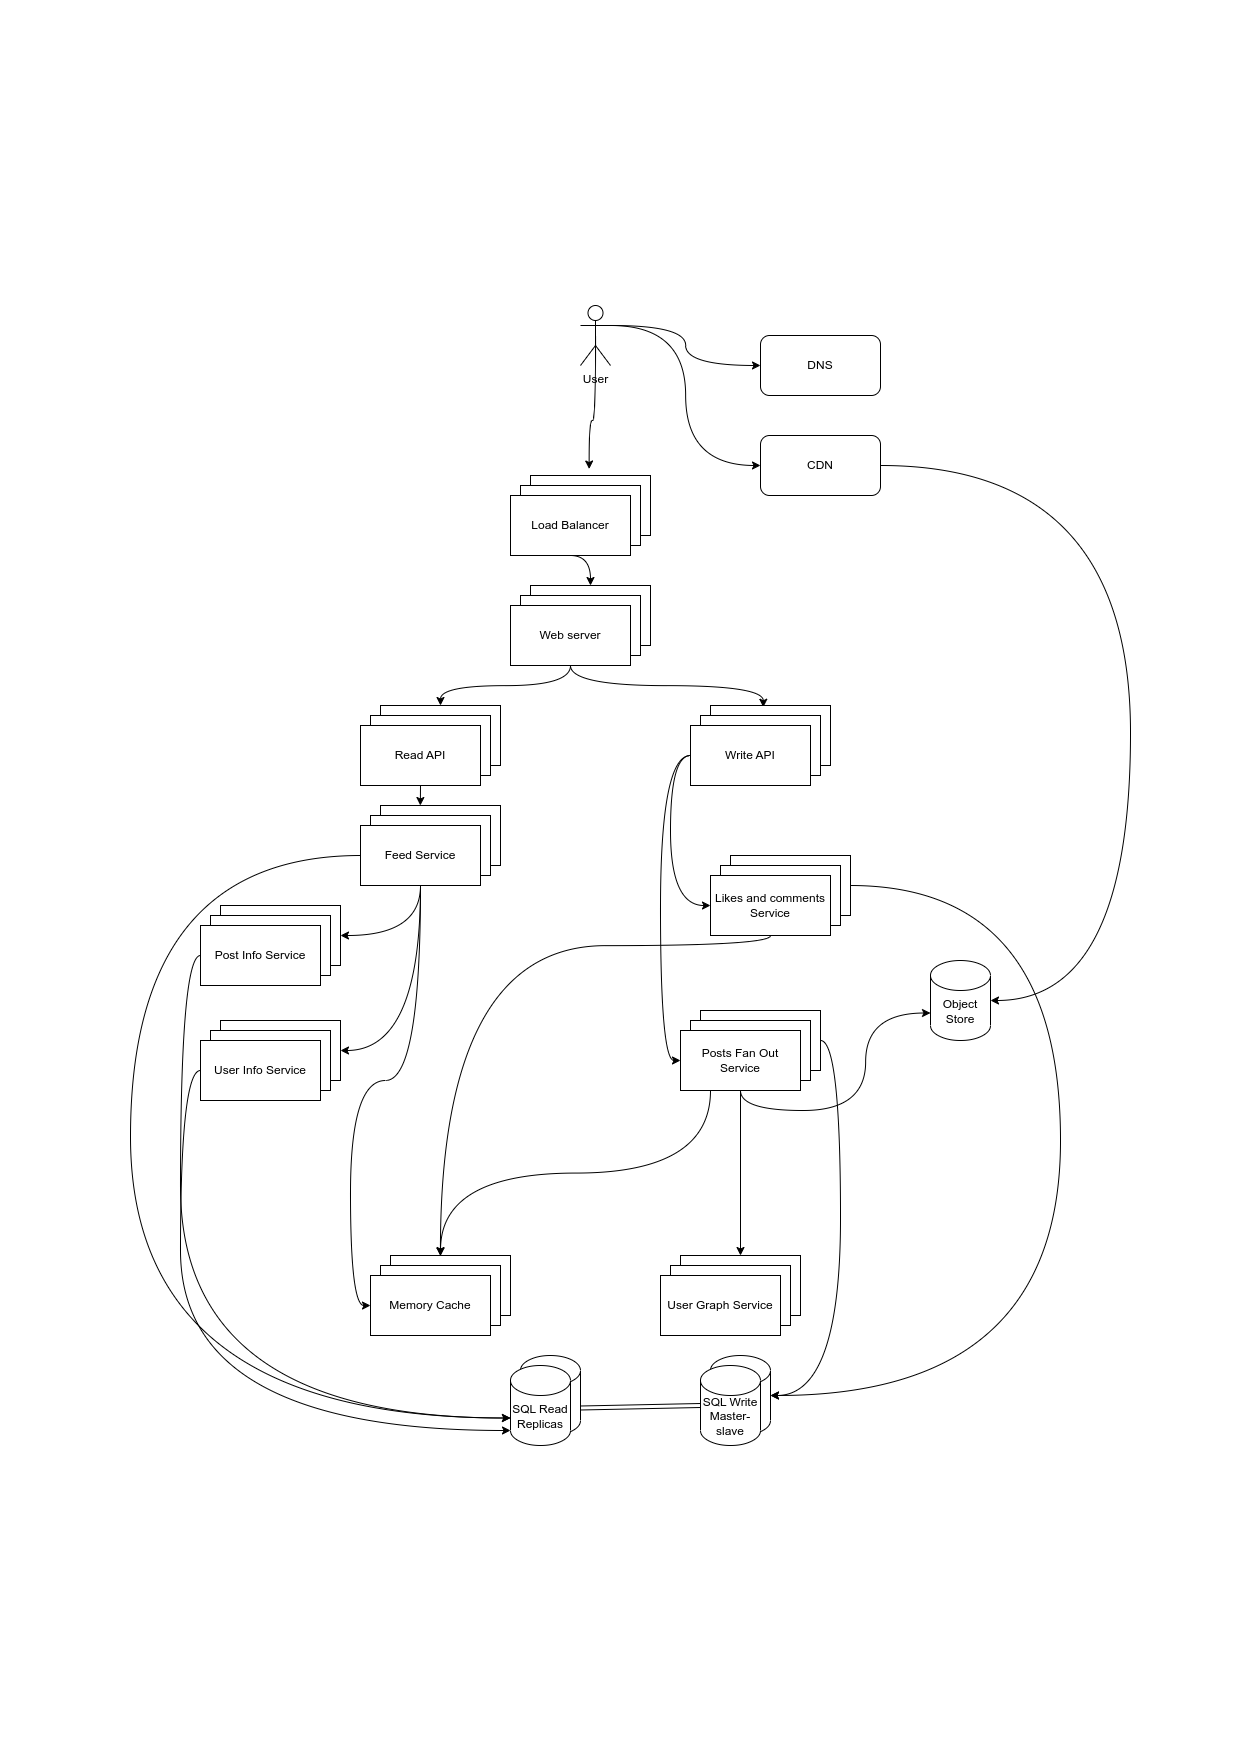

The diagram above was exported from draw.io. Its source (the exported page's mxGraphModel, read from the mxfile embedded in the PNG):
<mxGraphModel dx="4094" dy="2380" grid="1" gridSize="10" guides="1" tooltips="1" connect="1" arrows="1" fold="1" page="1" pageScale="1" pageWidth="413" pageHeight="583" math="0" shadow="0">
  <root>
    <mxCell id="0" />
    <mxCell id="1" parent="0" />
    <mxCell id="twRbJT5xxj2xI8NyOz_Z-8" style="edgeStyle=orthogonalEdgeStyle;rounded=0;orthogonalLoop=1;jettySize=auto;html=1;exitX=1;exitY=0.3333333333333333;exitDx=0;exitDy=0;exitPerimeter=0;curved=1;entryX=0;entryY=0.5;entryDx=0;entryDy=0;" edge="1" parent="1" source="twRbJT5xxj2xI8NyOz_Z-1" target="twRbJT5xxj2xI8NyOz_Z-4">
      <mxGeometry relative="1" as="geometry">
        <mxPoint x="650" y="515" as="targetPoint" />
      </mxGeometry>
    </mxCell>
    <mxCell id="twRbJT5xxj2xI8NyOz_Z-10" style="edgeStyle=orthogonalEdgeStyle;curved=1;rounded=0;orthogonalLoop=1;jettySize=auto;html=1;exitX=1;exitY=0.3333333333333333;exitDx=0;exitDy=0;exitPerimeter=0;entryX=0;entryY=0.5;entryDx=0;entryDy=0;" edge="1" parent="1" source="twRbJT5xxj2xI8NyOz_Z-1" target="twRbJT5xxj2xI8NyOz_Z-3">
      <mxGeometry relative="1" as="geometry" />
    </mxCell>
    <mxCell id="twRbJT5xxj2xI8NyOz_Z-42" style="edgeStyle=orthogonalEdgeStyle;curved=1;rounded=0;orthogonalLoop=1;jettySize=auto;html=1;exitX=0.5;exitY=0.5;exitDx=0;exitDy=0;exitPerimeter=0;entryX=0.489;entryY=-0.108;entryDx=0;entryDy=0;entryPerimeter=0;" edge="1" parent="1" source="twRbJT5xxj2xI8NyOz_Z-1" target="twRbJT5xxj2xI8NyOz_Z-12">
      <mxGeometry relative="1" as="geometry" />
    </mxCell>
    <mxCell id="twRbJT5xxj2xI8NyOz_Z-1" value="User" style="shape=umlActor;verticalLabelPosition=bottom;verticalAlign=top;html=1;outlineConnect=0;" vertex="1" parent="1">
      <mxGeometry x="580" y="305" width="30" height="60" as="geometry" />
    </mxCell>
    <mxCell id="twRbJT5xxj2xI8NyOz_Z-3" value="DNS" style="rounded=1;whiteSpace=wrap;html=1;" vertex="1" parent="1">
      <mxGeometry x="760" y="335" width="120" height="60" as="geometry" />
    </mxCell>
    <mxCell id="twRbJT5xxj2xI8NyOz_Z-85" style="edgeStyle=orthogonalEdgeStyle;curved=1;rounded=0;orthogonalLoop=1;jettySize=auto;html=1;exitX=1;exitY=0.5;exitDx=0;exitDy=0;entryX=1;entryY=0.5;entryDx=0;entryDy=0;entryPerimeter=0;" edge="1" parent="1" source="twRbJT5xxj2xI8NyOz_Z-4" target="twRbJT5xxj2xI8NyOz_Z-55">
      <mxGeometry relative="1" as="geometry">
        <Array as="points">
          <mxPoint x="1130" y="465" />
          <mxPoint x="1130" y="1000" />
        </Array>
      </mxGeometry>
    </mxCell>
    <mxCell id="twRbJT5xxj2xI8NyOz_Z-4" value="CDN" style="rounded=1;whiteSpace=wrap;html=1;" vertex="1" parent="1">
      <mxGeometry x="760" y="435" width="120" height="60" as="geometry" />
    </mxCell>
    <mxCell id="twRbJT5xxj2xI8NyOz_Z-12" value="" style="rounded=0;whiteSpace=wrap;html=1;" vertex="1" parent="1">
      <mxGeometry x="530" y="475" width="120" height="60" as="geometry" />
    </mxCell>
    <mxCell id="twRbJT5xxj2xI8NyOz_Z-13" value="" style="rounded=0;whiteSpace=wrap;html=1;" vertex="1" parent="1">
      <mxGeometry x="520" y="485" width="120" height="60" as="geometry" />
    </mxCell>
    <mxCell id="twRbJT5xxj2xI8NyOz_Z-43" style="edgeStyle=orthogonalEdgeStyle;curved=1;rounded=0;orthogonalLoop=1;jettySize=auto;html=1;exitX=0.5;exitY=1;exitDx=0;exitDy=0;entryX=0.5;entryY=0;entryDx=0;entryDy=0;" edge="1" parent="1" source="twRbJT5xxj2xI8NyOz_Z-14" target="twRbJT5xxj2xI8NyOz_Z-15">
      <mxGeometry relative="1" as="geometry" />
    </mxCell>
    <mxCell id="twRbJT5xxj2xI8NyOz_Z-14" value="Load Balancer" style="rounded=0;whiteSpace=wrap;html=1;" vertex="1" parent="1">
      <mxGeometry x="510" y="495" width="120" height="60" as="geometry" />
    </mxCell>
    <mxCell id="twRbJT5xxj2xI8NyOz_Z-15" value="" style="rounded=0;whiteSpace=wrap;html=1;" vertex="1" parent="1">
      <mxGeometry x="530" y="585" width="120" height="60" as="geometry" />
    </mxCell>
    <mxCell id="twRbJT5xxj2xI8NyOz_Z-16" value="" style="rounded=0;whiteSpace=wrap;html=1;" vertex="1" parent="1">
      <mxGeometry x="520" y="595" width="120" height="60" as="geometry" />
    </mxCell>
    <mxCell id="twRbJT5xxj2xI8NyOz_Z-45" style="edgeStyle=orthogonalEdgeStyle;curved=1;rounded=0;orthogonalLoop=1;jettySize=auto;html=1;exitX=0.5;exitY=1;exitDx=0;exitDy=0;entryX=0.44;entryY=0.029;entryDx=0;entryDy=0;entryPerimeter=0;" edge="1" parent="1" source="twRbJT5xxj2xI8NyOz_Z-17" target="twRbJT5xxj2xI8NyOz_Z-21">
      <mxGeometry relative="1" as="geometry" />
    </mxCell>
    <mxCell id="twRbJT5xxj2xI8NyOz_Z-50" style="edgeStyle=orthogonalEdgeStyle;curved=1;rounded=0;orthogonalLoop=1;jettySize=auto;html=1;exitX=0.5;exitY=1;exitDx=0;exitDy=0;entryX=0.5;entryY=0;entryDx=0;entryDy=0;" edge="1" parent="1" source="twRbJT5xxj2xI8NyOz_Z-17" target="twRbJT5xxj2xI8NyOz_Z-18">
      <mxGeometry relative="1" as="geometry" />
    </mxCell>
    <mxCell id="twRbJT5xxj2xI8NyOz_Z-17" value="Web server" style="rounded=0;whiteSpace=wrap;html=1;" vertex="1" parent="1">
      <mxGeometry x="510" y="605" width="120" height="60" as="geometry" />
    </mxCell>
    <mxCell id="twRbJT5xxj2xI8NyOz_Z-18" value="" style="rounded=0;whiteSpace=wrap;html=1;" vertex="1" parent="1">
      <mxGeometry x="380" y="705" width="120" height="60" as="geometry" />
    </mxCell>
    <mxCell id="twRbJT5xxj2xI8NyOz_Z-19" value="" style="rounded=0;whiteSpace=wrap;html=1;" vertex="1" parent="1">
      <mxGeometry x="370" y="715" width="120" height="60" as="geometry" />
    </mxCell>
    <mxCell id="twRbJT5xxj2xI8NyOz_Z-46" style="edgeStyle=orthogonalEdgeStyle;curved=1;rounded=0;orthogonalLoop=1;jettySize=auto;html=1;exitX=0.5;exitY=1;exitDx=0;exitDy=0;entryX=0.332;entryY=0;entryDx=0;entryDy=0;entryPerimeter=0;" edge="1" parent="1" source="twRbJT5xxj2xI8NyOz_Z-20" target="twRbJT5xxj2xI8NyOz_Z-24">
      <mxGeometry relative="1" as="geometry" />
    </mxCell>
    <mxCell id="twRbJT5xxj2xI8NyOz_Z-20" value="Read API" style="rounded=0;whiteSpace=wrap;html=1;" vertex="1" parent="1">
      <mxGeometry x="360" y="725" width="120" height="60" as="geometry" />
    </mxCell>
    <mxCell id="twRbJT5xxj2xI8NyOz_Z-21" value="" style="rounded=0;whiteSpace=wrap;html=1;" vertex="1" parent="1">
      <mxGeometry x="710" y="705" width="120" height="60" as="geometry" />
    </mxCell>
    <mxCell id="twRbJT5xxj2xI8NyOz_Z-22" value="" style="rounded=0;whiteSpace=wrap;html=1;" vertex="1" parent="1">
      <mxGeometry x="700" y="715" width="120" height="60" as="geometry" />
    </mxCell>
    <mxCell id="twRbJT5xxj2xI8NyOz_Z-71" style="edgeStyle=orthogonalEdgeStyle;curved=1;rounded=0;orthogonalLoop=1;jettySize=auto;html=1;exitX=0;exitY=0.5;exitDx=0;exitDy=0;entryX=0;entryY=0.5;entryDx=0;entryDy=0;" edge="1" parent="1" source="twRbJT5xxj2xI8NyOz_Z-23" target="twRbJT5xxj2xI8NyOz_Z-67">
      <mxGeometry relative="1" as="geometry" />
    </mxCell>
    <mxCell id="twRbJT5xxj2xI8NyOz_Z-73" style="edgeStyle=orthogonalEdgeStyle;curved=1;rounded=0;orthogonalLoop=1;jettySize=auto;html=1;exitX=0;exitY=0.5;exitDx=0;exitDy=0;entryX=0;entryY=0.5;entryDx=0;entryDy=0;" edge="1" parent="1" source="twRbJT5xxj2xI8NyOz_Z-23" target="twRbJT5xxj2xI8NyOz_Z-38">
      <mxGeometry relative="1" as="geometry" />
    </mxCell>
    <mxCell id="twRbJT5xxj2xI8NyOz_Z-23" value="Write API" style="rounded=0;whiteSpace=wrap;html=1;" vertex="1" parent="1">
      <mxGeometry x="690" y="725" width="120" height="60" as="geometry" />
    </mxCell>
    <mxCell id="twRbJT5xxj2xI8NyOz_Z-24" value="" style="rounded=0;whiteSpace=wrap;html=1;" vertex="1" parent="1">
      <mxGeometry x="380" y="805" width="120" height="60" as="geometry" />
    </mxCell>
    <mxCell id="twRbJT5xxj2xI8NyOz_Z-25" value="" style="rounded=0;whiteSpace=wrap;html=1;" vertex="1" parent="1">
      <mxGeometry x="370" y="815" width="120" height="60" as="geometry" />
    </mxCell>
    <mxCell id="twRbJT5xxj2xI8NyOz_Z-47" style="edgeStyle=orthogonalEdgeStyle;curved=1;rounded=0;orthogonalLoop=1;jettySize=auto;html=1;exitX=0.5;exitY=1;exitDx=0;exitDy=0;entryX=1;entryY=0.5;entryDx=0;entryDy=0;" edge="1" parent="1" source="twRbJT5xxj2xI8NyOz_Z-26" target="twRbJT5xxj2xI8NyOz_Z-27">
      <mxGeometry relative="1" as="geometry" />
    </mxCell>
    <mxCell id="twRbJT5xxj2xI8NyOz_Z-48" style="edgeStyle=orthogonalEdgeStyle;curved=1;rounded=0;orthogonalLoop=1;jettySize=auto;html=1;exitX=0.5;exitY=1;exitDx=0;exitDy=0;entryX=1;entryY=0.5;entryDx=0;entryDy=0;" edge="1" parent="1" source="twRbJT5xxj2xI8NyOz_Z-26" target="twRbJT5xxj2xI8NyOz_Z-30">
      <mxGeometry relative="1" as="geometry" />
    </mxCell>
    <mxCell id="twRbJT5xxj2xI8NyOz_Z-49" style="edgeStyle=orthogonalEdgeStyle;curved=1;rounded=0;orthogonalLoop=1;jettySize=auto;html=1;exitX=0.5;exitY=1;exitDx=0;exitDy=0;entryX=0;entryY=0.5;entryDx=0;entryDy=0;" edge="1" parent="1" source="twRbJT5xxj2xI8NyOz_Z-26" target="twRbJT5xxj2xI8NyOz_Z-35">
      <mxGeometry relative="1" as="geometry" />
    </mxCell>
    <mxCell id="twRbJT5xxj2xI8NyOz_Z-93" style="edgeStyle=orthogonalEdgeStyle;curved=1;rounded=0;orthogonalLoop=1;jettySize=auto;html=1;exitX=0;exitY=0.5;exitDx=0;exitDy=0;entryX=0;entryY=0;entryDx=0;entryDy=52.5;entryPerimeter=0;" edge="1" parent="1" source="twRbJT5xxj2xI8NyOz_Z-26" target="twRbJT5xxj2xI8NyOz_Z-61">
      <mxGeometry relative="1" as="geometry">
        <Array as="points">
          <mxPoint x="130" y="855" />
          <mxPoint x="130" y="1417" />
        </Array>
      </mxGeometry>
    </mxCell>
    <mxCell id="twRbJT5xxj2xI8NyOz_Z-26" value="Feed Service" style="rounded=0;whiteSpace=wrap;html=1;" vertex="1" parent="1">
      <mxGeometry x="360" y="825" width="120" height="60" as="geometry" />
    </mxCell>
    <mxCell id="twRbJT5xxj2xI8NyOz_Z-27" value="" style="rounded=0;whiteSpace=wrap;html=1;" vertex="1" parent="1">
      <mxGeometry x="220" y="905" width="120" height="60" as="geometry" />
    </mxCell>
    <mxCell id="twRbJT5xxj2xI8NyOz_Z-28" value="" style="rounded=0;whiteSpace=wrap;html=1;" vertex="1" parent="1">
      <mxGeometry x="210" y="915" width="120" height="60" as="geometry" />
    </mxCell>
    <mxCell id="twRbJT5xxj2xI8NyOz_Z-91" style="edgeStyle=orthogonalEdgeStyle;curved=1;rounded=0;orthogonalLoop=1;jettySize=auto;html=1;exitX=0;exitY=0.5;exitDx=0;exitDy=0;entryX=0;entryY=0;entryDx=0;entryDy=52.5;entryPerimeter=0;" edge="1" parent="1" source="twRbJT5xxj2xI8NyOz_Z-29" target="twRbJT5xxj2xI8NyOz_Z-61">
      <mxGeometry relative="1" as="geometry" />
    </mxCell>
    <mxCell id="twRbJT5xxj2xI8NyOz_Z-29" value="Post Info Service" style="rounded=0;whiteSpace=wrap;html=1;" vertex="1" parent="1">
      <mxGeometry x="200" y="925" width="120" height="60" as="geometry" />
    </mxCell>
    <mxCell id="twRbJT5xxj2xI8NyOz_Z-30" value="" style="rounded=0;whiteSpace=wrap;html=1;" vertex="1" parent="1">
      <mxGeometry x="220" y="1020" width="120" height="60" as="geometry" />
    </mxCell>
    <mxCell id="twRbJT5xxj2xI8NyOz_Z-31" value="" style="rounded=0;whiteSpace=wrap;html=1;" vertex="1" parent="1">
      <mxGeometry x="210" y="1030" width="120" height="60" as="geometry" />
    </mxCell>
    <mxCell id="twRbJT5xxj2xI8NyOz_Z-92" style="edgeStyle=orthogonalEdgeStyle;curved=1;rounded=0;orthogonalLoop=1;jettySize=auto;html=1;exitX=0;exitY=0.5;exitDx=0;exitDy=0;entryX=0;entryY=1;entryDx=0;entryDy=-15;entryPerimeter=0;" edge="1" parent="1" source="twRbJT5xxj2xI8NyOz_Z-32" target="twRbJT5xxj2xI8NyOz_Z-61">
      <mxGeometry relative="1" as="geometry" />
    </mxCell>
    <mxCell id="twRbJT5xxj2xI8NyOz_Z-32" value="User Info Service" style="rounded=0;whiteSpace=wrap;html=1;" vertex="1" parent="1">
      <mxGeometry x="200" y="1040" width="120" height="60" as="geometry" />
    </mxCell>
    <mxCell id="twRbJT5xxj2xI8NyOz_Z-33" value="" style="rounded=0;whiteSpace=wrap;html=1;" vertex="1" parent="1">
      <mxGeometry x="390" y="1255" width="120" height="60" as="geometry" />
    </mxCell>
    <mxCell id="twRbJT5xxj2xI8NyOz_Z-34" value="" style="rounded=0;whiteSpace=wrap;html=1;" vertex="1" parent="1">
      <mxGeometry x="380" y="1265" width="120" height="60" as="geometry" />
    </mxCell>
    <mxCell id="twRbJT5xxj2xI8NyOz_Z-35" value="Memory Cache" style="rounded=0;whiteSpace=wrap;html=1;" vertex="1" parent="1">
      <mxGeometry x="370" y="1275" width="120" height="60" as="geometry" />
    </mxCell>
    <mxCell id="twRbJT5xxj2xI8NyOz_Z-89" style="edgeStyle=orthogonalEdgeStyle;curved=1;rounded=0;orthogonalLoop=1;jettySize=auto;html=1;exitX=1;exitY=0.5;exitDx=0;exitDy=0;entryX=1;entryY=0.5;entryDx=0;entryDy=0;entryPerimeter=0;" edge="1" parent="1" source="twRbJT5xxj2xI8NyOz_Z-36" target="twRbJT5xxj2xI8NyOz_Z-58">
      <mxGeometry relative="1" as="geometry" />
    </mxCell>
    <mxCell id="twRbJT5xxj2xI8NyOz_Z-36" value="" style="rounded=0;whiteSpace=wrap;html=1;" vertex="1" parent="1">
      <mxGeometry x="700" y="1010" width="120" height="60" as="geometry" />
    </mxCell>
    <mxCell id="twRbJT5xxj2xI8NyOz_Z-37" value="" style="rounded=0;whiteSpace=wrap;html=1;" vertex="1" parent="1">
      <mxGeometry x="690" y="1020" width="120" height="60" as="geometry" />
    </mxCell>
    <mxCell id="twRbJT5xxj2xI8NyOz_Z-74" style="edgeStyle=orthogonalEdgeStyle;curved=1;rounded=0;orthogonalLoop=1;jettySize=auto;html=1;exitX=0.5;exitY=1;exitDx=0;exitDy=0;entryX=0;entryY=0;entryDx=0;entryDy=52.5;entryPerimeter=0;" edge="1" parent="1" source="twRbJT5xxj2xI8NyOz_Z-38" target="twRbJT5xxj2xI8NyOz_Z-55">
      <mxGeometry relative="1" as="geometry" />
    </mxCell>
    <mxCell id="twRbJT5xxj2xI8NyOz_Z-77" style="edgeStyle=orthogonalEdgeStyle;curved=1;rounded=0;orthogonalLoop=1;jettySize=auto;html=1;exitX=0.5;exitY=1;exitDx=0;exitDy=0;entryX=0.5;entryY=0;entryDx=0;entryDy=0;" edge="1" parent="1" source="twRbJT5xxj2xI8NyOz_Z-38" target="twRbJT5xxj2xI8NyOz_Z-39">
      <mxGeometry relative="1" as="geometry" />
    </mxCell>
    <mxCell id="twRbJT5xxj2xI8NyOz_Z-84" style="edgeStyle=orthogonalEdgeStyle;curved=1;rounded=0;orthogonalLoop=1;jettySize=auto;html=1;exitX=0.25;exitY=1;exitDx=0;exitDy=0;" edge="1" parent="1" source="twRbJT5xxj2xI8NyOz_Z-38">
      <mxGeometry relative="1" as="geometry">
        <mxPoint x="440" y="1255" as="targetPoint" />
      </mxGeometry>
    </mxCell>
    <mxCell id="twRbJT5xxj2xI8NyOz_Z-38" value="Posts Fan Out Service" style="rounded=0;whiteSpace=wrap;html=1;" vertex="1" parent="1">
      <mxGeometry x="680" y="1030" width="120" height="60" as="geometry" />
    </mxCell>
    <mxCell id="twRbJT5xxj2xI8NyOz_Z-39" value="" style="rounded=0;whiteSpace=wrap;html=1;" vertex="1" parent="1">
      <mxGeometry x="680" y="1255" width="120" height="60" as="geometry" />
    </mxCell>
    <mxCell id="twRbJT5xxj2xI8NyOz_Z-40" value="" style="rounded=0;whiteSpace=wrap;html=1;" vertex="1" parent="1">
      <mxGeometry x="670" y="1265" width="120" height="60" as="geometry" />
    </mxCell>
    <mxCell id="twRbJT5xxj2xI8NyOz_Z-41" value="User Graph Service" style="rounded=0;whiteSpace=wrap;html=1;" vertex="1" parent="1">
      <mxGeometry x="660" y="1275" width="120" height="60" as="geometry" />
    </mxCell>
    <mxCell id="twRbJT5xxj2xI8NyOz_Z-55" value="Object Store" style="shape=cylinder3;whiteSpace=wrap;html=1;boundedLbl=1;backgroundOutline=1;size=15;" vertex="1" parent="1">
      <mxGeometry x="930" y="960" width="60" height="80" as="geometry" />
    </mxCell>
    <mxCell id="twRbJT5xxj2xI8NyOz_Z-58" value="" style="shape=cylinder3;whiteSpace=wrap;html=1;boundedLbl=1;backgroundOutline=1;size=15;" vertex="1" parent="1">
      <mxGeometry x="710" y="1355" width="60" height="80" as="geometry" />
    </mxCell>
    <mxCell id="twRbJT5xxj2xI8NyOz_Z-63" style="rounded=0;orthogonalLoop=1;jettySize=auto;html=1;exitX=0;exitY=0.5;exitDx=0;exitDy=0;exitPerimeter=0;entryX=1;entryY=0;entryDx=0;entryDy=52.5;entryPerimeter=0;shape=link;" edge="1" parent="1" source="twRbJT5xxj2xI8NyOz_Z-59" target="twRbJT5xxj2xI8NyOz_Z-60">
      <mxGeometry relative="1" as="geometry" />
    </mxCell>
    <mxCell id="twRbJT5xxj2xI8NyOz_Z-59" value="SQL Write&lt;br&gt;Master-slave" style="shape=cylinder3;whiteSpace=wrap;html=1;boundedLbl=1;backgroundOutline=1;size=15;" vertex="1" parent="1">
      <mxGeometry x="700" y="1365" width="60" height="80" as="geometry" />
    </mxCell>
    <mxCell id="twRbJT5xxj2xI8NyOz_Z-60" value="" style="shape=cylinder3;whiteSpace=wrap;html=1;boundedLbl=1;backgroundOutline=1;size=15;" vertex="1" parent="1">
      <mxGeometry x="520" y="1355" width="60" height="80" as="geometry" />
    </mxCell>
    <mxCell id="twRbJT5xxj2xI8NyOz_Z-61" value="SQL Read Replicas" style="shape=cylinder3;whiteSpace=wrap;html=1;boundedLbl=1;backgroundOutline=1;size=15;" vertex="1" parent="1">
      <mxGeometry x="510" y="1365" width="60" height="80" as="geometry" />
    </mxCell>
    <mxCell id="twRbJT5xxj2xI8NyOz_Z-90" style="edgeStyle=orthogonalEdgeStyle;curved=1;rounded=0;orthogonalLoop=1;jettySize=auto;html=1;exitX=1;exitY=0.5;exitDx=0;exitDy=0;entryX=1;entryY=0.5;entryDx=0;entryDy=0;entryPerimeter=0;" edge="1" parent="1" source="twRbJT5xxj2xI8NyOz_Z-65" target="twRbJT5xxj2xI8NyOz_Z-58">
      <mxGeometry relative="1" as="geometry">
        <Array as="points">
          <mxPoint x="1060" y="885" />
          <mxPoint x="1060" y="1395" />
        </Array>
      </mxGeometry>
    </mxCell>
    <mxCell id="twRbJT5xxj2xI8NyOz_Z-65" value="" style="rounded=0;whiteSpace=wrap;html=1;" vertex="1" parent="1">
      <mxGeometry x="730" y="855" width="120" height="60" as="geometry" />
    </mxCell>
    <mxCell id="twRbJT5xxj2xI8NyOz_Z-66" value="" style="rounded=0;whiteSpace=wrap;html=1;" vertex="1" parent="1">
      <mxGeometry x="720" y="865" width="120" height="60" as="geometry" />
    </mxCell>
    <mxCell id="twRbJT5xxj2xI8NyOz_Z-83" style="edgeStyle=orthogonalEdgeStyle;curved=1;rounded=0;orthogonalLoop=1;jettySize=auto;html=1;exitX=0.5;exitY=1;exitDx=0;exitDy=0;entryX=0.416;entryY=0.01;entryDx=0;entryDy=0;entryPerimeter=0;" edge="1" parent="1" source="twRbJT5xxj2xI8NyOz_Z-67" target="twRbJT5xxj2xI8NyOz_Z-33">
      <mxGeometry relative="1" as="geometry">
        <Array as="points">
          <mxPoint x="770" y="945" />
          <mxPoint x="440" y="945" />
        </Array>
      </mxGeometry>
    </mxCell>
    <mxCell id="twRbJT5xxj2xI8NyOz_Z-67" value="Likes and comments Service" style="rounded=0;whiteSpace=wrap;html=1;" vertex="1" parent="1">
      <mxGeometry x="710" y="875" width="120" height="60" as="geometry" />
    </mxCell>
  </root>
</mxGraphModel>